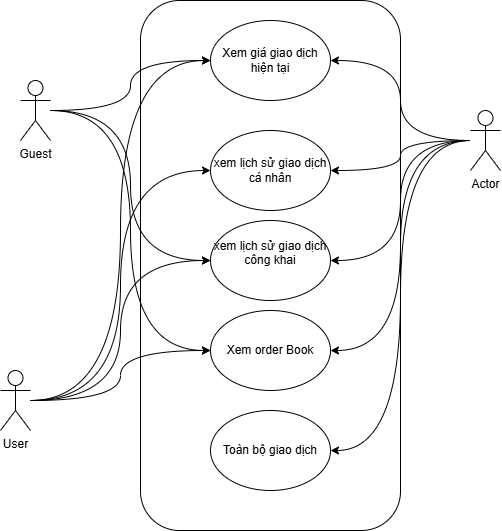

The diagram above was exported from draw.io. Its source (the exported page's mxGraphModel, read from the mxfile embedded in the PNG):
<mxGraphModel dx="1106" dy="644" grid="1" gridSize="10" guides="1" tooltips="1" connect="1" arrows="1" fold="1" page="1" pageScale="1" pageWidth="850" pageHeight="1100" math="0" shadow="0">
  <root>
    <mxCell id="0" />
    <mxCell id="1" parent="0" />
    <mxCell id="aL9FRySRG8HYCZI04YOR-1" parent="1" style="rounded=1;whiteSpace=wrap;html=1;" value="" vertex="1">
      <mxGeometry height="530" width="260" x="340" y="110" as="geometry" />
    </mxCell>
    <mxCell id="aL9FRySRG8HYCZI04YOR-21" edge="1" parent="1" source="aL9FRySRG8HYCZI04YOR-2" style="edgeStyle=orthogonalEdgeStyle;rounded=0;orthogonalLoop=1;jettySize=auto;html=1;curved=1;" target="aL9FRySRG8HYCZI04YOR-9">
      <mxGeometry relative="1" as="geometry" />
    </mxCell>
    <mxCell id="aL9FRySRG8HYCZI04YOR-22" edge="1" parent="1" source="aL9FRySRG8HYCZI04YOR-2" style="edgeStyle=orthogonalEdgeStyle;rounded=0;orthogonalLoop=1;jettySize=auto;html=1;entryX=0;entryY=0.5;entryDx=0;entryDy=0;curved=1;" target="aL9FRySRG8HYCZI04YOR-7">
      <mxGeometry relative="1" as="geometry" />
    </mxCell>
    <mxCell id="aL9FRySRG8HYCZI04YOR-23" edge="1" parent="1" source="aL9FRySRG8HYCZI04YOR-2" style="edgeStyle=orthogonalEdgeStyle;rounded=0;orthogonalLoop=1;jettySize=auto;html=1;entryX=0;entryY=0.5;entryDx=0;entryDy=0;curved=1;" target="aL9FRySRG8HYCZI04YOR-6">
      <mxGeometry relative="1" as="geometry" />
    </mxCell>
    <mxCell id="aL9FRySRG8HYCZI04YOR-24" edge="1" parent="1" source="aL9FRySRG8HYCZI04YOR-2" style="edgeStyle=orthogonalEdgeStyle;rounded=0;orthogonalLoop=1;jettySize=auto;html=1;entryX=0;entryY=0.5;entryDx=0;entryDy=0;curved=1;" target="aL9FRySRG8HYCZI04YOR-5">
      <mxGeometry relative="1" as="geometry" />
    </mxCell>
    <mxCell id="aL9FRySRG8HYCZI04YOR-2" parent="1" style="shape=umlActor;verticalLabelPosition=bottom;verticalAlign=top;html=1;outlineConnect=0;" value="User" vertex="1">
      <mxGeometry height="60" width="30" x="200" y="480" as="geometry" />
    </mxCell>
    <mxCell id="aL9FRySRG8HYCZI04YOR-18" edge="1" parent="1" source="aL9FRySRG8HYCZI04YOR-3" style="edgeStyle=orthogonalEdgeStyle;rounded=0;orthogonalLoop=1;jettySize=auto;html=1;entryX=0;entryY=0.5;entryDx=0;entryDy=0;curved=1;" target="aL9FRySRG8HYCZI04YOR-5">
      <mxGeometry relative="1" as="geometry" />
    </mxCell>
    <mxCell id="aL9FRySRG8HYCZI04YOR-19" edge="1" parent="1" source="aL9FRySRG8HYCZI04YOR-3" style="edgeStyle=orthogonalEdgeStyle;rounded=0;orthogonalLoop=1;jettySize=auto;html=1;entryX=0;entryY=0.5;entryDx=0;entryDy=0;curved=1;" target="aL9FRySRG8HYCZI04YOR-7">
      <mxGeometry relative="1" as="geometry" />
    </mxCell>
    <mxCell id="aL9FRySRG8HYCZI04YOR-20" edge="1" parent="1" source="aL9FRySRG8HYCZI04YOR-3" style="edgeStyle=orthogonalEdgeStyle;rounded=0;orthogonalLoop=1;jettySize=auto;html=1;entryX=0;entryY=0.5;entryDx=0;entryDy=0;curved=1;" target="aL9FRySRG8HYCZI04YOR-9">
      <mxGeometry relative="1" as="geometry" />
    </mxCell>
    <mxCell id="aL9FRySRG8HYCZI04YOR-3" parent="1" style="shape=umlActor;verticalLabelPosition=bottom;verticalAlign=top;html=1;outlineConnect=0;" value="Guest" vertex="1">
      <mxGeometry height="60" width="30" x="220" y="190" as="geometry" />
    </mxCell>
    <mxCell id="aL9FRySRG8HYCZI04YOR-12" edge="1" parent="1" source="aL9FRySRG8HYCZI04YOR-4" style="edgeStyle=orthogonalEdgeStyle;rounded=0;orthogonalLoop=1;jettySize=auto;html=1;entryX=1;entryY=0.5;entryDx=0;entryDy=0;curved=1;" target="aL9FRySRG8HYCZI04YOR-5">
      <mxGeometry relative="1" as="geometry" />
    </mxCell>
    <mxCell id="aL9FRySRG8HYCZI04YOR-14" edge="1" parent="1" source="aL9FRySRG8HYCZI04YOR-4" style="edgeStyle=orthogonalEdgeStyle;rounded=0;orthogonalLoop=1;jettySize=auto;html=1;entryX=1;entryY=0.5;entryDx=0;entryDy=0;curved=1;" target="aL9FRySRG8HYCZI04YOR-6">
      <mxGeometry relative="1" as="geometry" />
    </mxCell>
    <mxCell id="aL9FRySRG8HYCZI04YOR-15" edge="1" parent="1" source="aL9FRySRG8HYCZI04YOR-4" style="edgeStyle=orthogonalEdgeStyle;rounded=0;orthogonalLoop=1;jettySize=auto;html=1;entryX=1;entryY=0.5;entryDx=0;entryDy=0;curved=1;" target="aL9FRySRG8HYCZI04YOR-7">
      <mxGeometry relative="1" as="geometry" />
    </mxCell>
    <mxCell id="aL9FRySRG8HYCZI04YOR-16" edge="1" parent="1" source="aL9FRySRG8HYCZI04YOR-4" style="edgeStyle=orthogonalEdgeStyle;rounded=0;orthogonalLoop=1;jettySize=auto;html=1;entryX=1;entryY=0.5;entryDx=0;entryDy=0;curved=1;" target="aL9FRySRG8HYCZI04YOR-9">
      <mxGeometry relative="1" as="geometry" />
    </mxCell>
    <mxCell id="aL9FRySRG8HYCZI04YOR-17" edge="1" parent="1" source="aL9FRySRG8HYCZI04YOR-4" style="edgeStyle=orthogonalEdgeStyle;rounded=0;orthogonalLoop=1;jettySize=auto;html=1;entryX=1;entryY=0.5;entryDx=0;entryDy=0;curved=1;" target="aL9FRySRG8HYCZI04YOR-11">
      <mxGeometry relative="1" as="geometry" />
    </mxCell>
    <mxCell id="aL9FRySRG8HYCZI04YOR-4" parent="1" style="shape=umlActor;verticalLabelPosition=bottom;verticalAlign=top;html=1;outlineConnect=0;" value="Actor" vertex="1">
      <mxGeometry height="60" width="30" x="670" y="220" as="geometry" />
    </mxCell>
    <mxCell id="aL9FRySRG8HYCZI04YOR-5" parent="1" style="ellipse;whiteSpace=wrap;html=1;" value="Xem giá giao dịch hiện tại" vertex="1">
      <mxGeometry height="80" width="120" x="410" y="130" as="geometry" />
    </mxCell>
    <mxCell id="aL9FRySRG8HYCZI04YOR-6" parent="1" style="ellipse;whiteSpace=wrap;html=1;" value="xem lịch sử giao dịch&lt;div&gt;cá nhân&lt;/div&gt;" vertex="1">
      <mxGeometry height="80" width="120" x="410" y="240" as="geometry" />
    </mxCell>
    <mxCell id="aL9FRySRG8HYCZI04YOR-7" parent="1" style="ellipse;whiteSpace=wrap;html=1;" value="xem lịch sử giao dịch&lt;div&gt;công khai&lt;/div&gt;&lt;div&gt;&lt;br&gt;&lt;/div&gt;" vertex="1">
      <mxGeometry height="80" width="120" x="410" y="330" as="geometry" />
    </mxCell>
    <mxCell id="aL9FRySRG8HYCZI04YOR-9" parent="1" style="ellipse;whiteSpace=wrap;html=1;" value="&lt;div&gt;Xem order Book&lt;/div&gt;" vertex="1">
      <mxGeometry height="80" width="120" x="410" y="420" as="geometry" />
    </mxCell>
    <mxCell id="aL9FRySRG8HYCZI04YOR-11" parent="1" style="ellipse;whiteSpace=wrap;html=1;" value="&lt;div&gt;Toàn bộ giao dịch&lt;/div&gt;" vertex="1">
      <mxGeometry height="80" width="120" x="410" y="520" as="geometry" />
    </mxCell>
  </root>
</mxGraphModel>